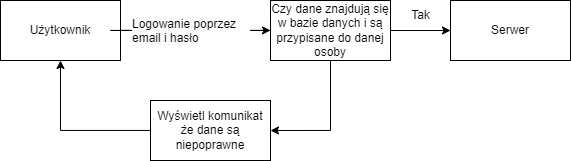

The diagram above was exported from draw.io. Its source (the exported page's mxGraphModel, read from the mxfile embedded in the PNG):
<mxGraphModel dx="640" dy="899" grid="1" gridSize="10" guides="1" tooltips="1" connect="1" arrows="1" fold="1" page="1" pageScale="1" pageWidth="827" pageHeight="1169" math="0" shadow="0">
  <root>
    <mxCell id="0" />
    <mxCell id="1" parent="0" />
    <mxCell id="_tlmNFHe9tIFkIOCNJPe-34" style="edgeStyle=orthogonalEdgeStyle;rounded=0;orthogonalLoop=1;jettySize=auto;html=1;startArrow=none;" edge="1" parent="1" source="_tlmNFHe9tIFkIOCNJPe-35" target="_tlmNFHe9tIFkIOCNJPe-33">
      <mxGeometry relative="1" as="geometry" />
    </mxCell>
    <mxCell id="_tlmNFHe9tIFkIOCNJPe-32" value="Użytkownik" style="rounded=0;whiteSpace=wrap;html=1;" vertex="1" parent="1">
      <mxGeometry x="60" y="280" width="120" height="60" as="geometry" />
    </mxCell>
    <mxCell id="_tlmNFHe9tIFkIOCNJPe-39" style="edgeStyle=orthogonalEdgeStyle;rounded=0;orthogonalLoop=1;jettySize=auto;html=1;" edge="1" parent="1" source="_tlmNFHe9tIFkIOCNJPe-33" target="_tlmNFHe9tIFkIOCNJPe-37">
      <mxGeometry relative="1" as="geometry" />
    </mxCell>
    <mxCell id="_tlmNFHe9tIFkIOCNJPe-45" style="edgeStyle=orthogonalEdgeStyle;rounded=0;orthogonalLoop=1;jettySize=auto;html=1;entryX=1;entryY=0.5;entryDx=0;entryDy=0;" edge="1" parent="1" source="_tlmNFHe9tIFkIOCNJPe-33" target="_tlmNFHe9tIFkIOCNJPe-44">
      <mxGeometry relative="1" as="geometry" />
    </mxCell>
    <mxCell id="_tlmNFHe9tIFkIOCNJPe-33" value="Czy dane znajdują się w bazie danych i są przypisane do danej osoby" style="rounded=0;whiteSpace=wrap;html=1;" vertex="1" parent="1">
      <mxGeometry x="330" y="280" width="120" height="60" as="geometry" />
    </mxCell>
    <mxCell id="_tlmNFHe9tIFkIOCNJPe-37" value="Serwer" style="rounded=0;whiteSpace=wrap;html=1;" vertex="1" parent="1">
      <mxGeometry x="510" y="280" width="120" height="60" as="geometry" />
    </mxCell>
    <mxCell id="_tlmNFHe9tIFkIOCNJPe-38" value="" style="edgeStyle=orthogonalEdgeStyle;rounded=0;orthogonalLoop=1;jettySize=auto;html=1;endArrow=none;" edge="1" parent="1" source="_tlmNFHe9tIFkIOCNJPe-32" target="_tlmNFHe9tIFkIOCNJPe-35">
      <mxGeometry relative="1" as="geometry">
        <mxPoint x="180" y="310" as="sourcePoint" />
        <mxPoint x="440" y="310" as="targetPoint" />
      </mxGeometry>
    </mxCell>
    <mxCell id="_tlmNFHe9tIFkIOCNJPe-35" value="&lt;span style=&quot;color: rgb(0, 0, 0); font-family: Helvetica; font-size: 12px; font-style: normal; font-variant-ligatures: normal; font-variant-caps: normal; font-weight: 400; letter-spacing: normal; orphans: 2; text-align: center; text-indent: 0px; text-transform: none; widows: 2; word-spacing: 0px; -webkit-text-stroke-width: 0px; background-color: rgb(251, 251, 251); text-decoration-thickness: initial; text-decoration-style: initial; text-decoration-color: initial; float: none; display: inline !important;&quot;&gt;Logowanie poprzez&lt;br&gt;email i hasło&lt;/span&gt;" style="text;whiteSpace=wrap;html=1;" vertex="1" parent="1">
      <mxGeometry x="190" y="290" width="120" height="40" as="geometry" />
    </mxCell>
    <mxCell id="_tlmNFHe9tIFkIOCNJPe-40" value="Tak" style="text;html=1;align=center;verticalAlign=middle;resizable=0;points=[];autosize=1;strokeColor=none;fillColor=none;" vertex="1" parent="1">
      <mxGeometry x="460" y="280" width="40" height="30" as="geometry" />
    </mxCell>
    <mxCell id="_tlmNFHe9tIFkIOCNJPe-46" style="edgeStyle=orthogonalEdgeStyle;rounded=0;orthogonalLoop=1;jettySize=auto;html=1;entryX=0.5;entryY=1;entryDx=0;entryDy=0;" edge="1" parent="1" source="_tlmNFHe9tIFkIOCNJPe-44" target="_tlmNFHe9tIFkIOCNJPe-32">
      <mxGeometry relative="1" as="geometry" />
    </mxCell>
    <mxCell id="_tlmNFHe9tIFkIOCNJPe-44" value="Wyświetl komunikat że dane są niepoprawne" style="rounded=0;whiteSpace=wrap;html=1;" vertex="1" parent="1">
      <mxGeometry x="210" y="380" width="120" height="60" as="geometry" />
    </mxCell>
  </root>
</mxGraphModel>